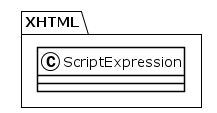

The diagram above was rendered by PlantUML. Its source (embedded in the PNG):
@startuml
!theme plain
package XHTML {
class ScriptExpression {
}
}
@enduml